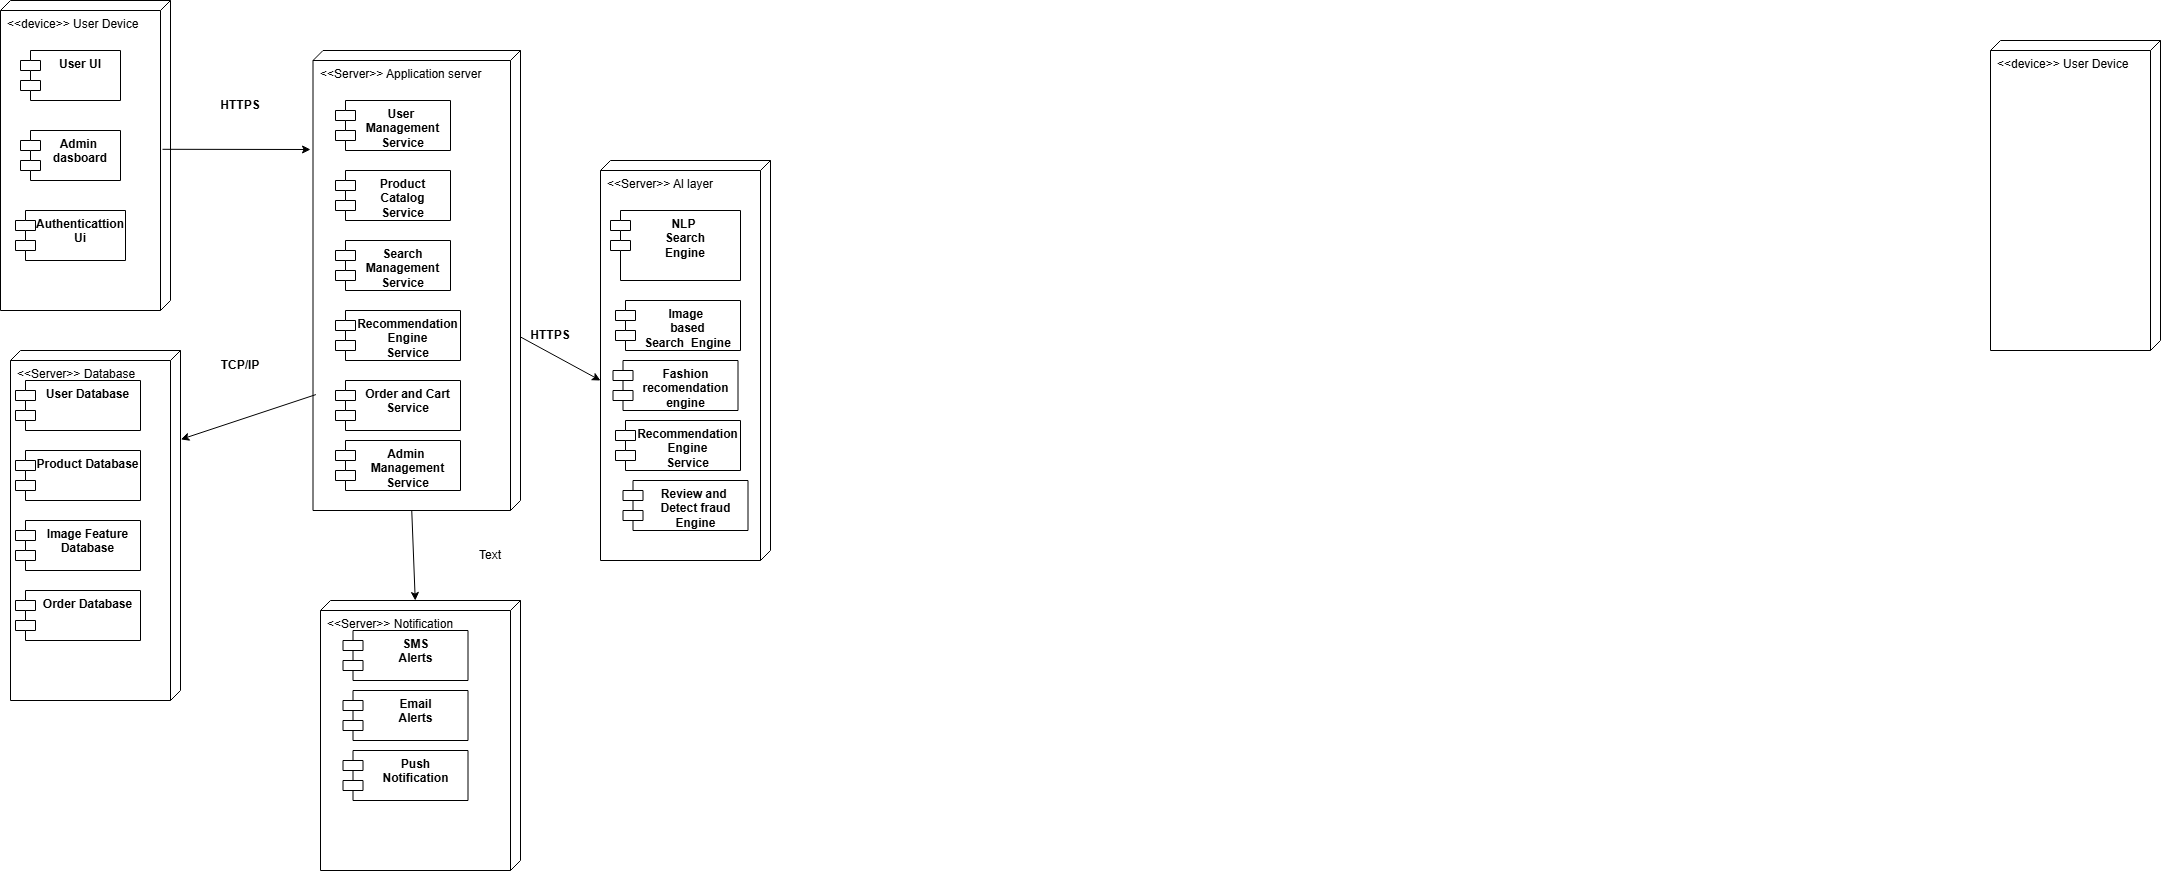

The diagram above was exported from draw.io. Its source (the exported page's mxGraphModel, read from the mxfile embedded in the PNG):
<mxGraphModel dx="983" dy="574" grid="1" gridSize="10" guides="1" tooltips="1" connect="1" arrows="1" fold="1" page="1" pageScale="2" pageWidth="850" pageHeight="1100" math="0" shadow="0">
  <root>
    <mxCell id="0" />
    <mxCell id="1" parent="0" />
    <mxCell id="ykB0VtvCDD9Ylu4jQU0l-1" parent="1" style="verticalAlign=top;align=left;shape=cube;size=10;direction=south;fontStyle=0;html=1;boundedLbl=1;spacingLeft=5;whiteSpace=wrap;" value="&amp;lt;&amp;lt;device&amp;gt;&amp;gt; User Device" vertex="1">
      <mxGeometry height="310" width="170" x="40" y="30" as="geometry" />
    </mxCell>
    <mxCell id="ykB0VtvCDD9Ylu4jQU0l-7" parent="1" style="shape=module;align=left;spacingLeft=20;align=center;verticalAlign=top;whiteSpace=wrap;html=1;" value="&lt;b&gt;Authenticattion&lt;br&gt;Ui&lt;/b&gt;" vertex="1">
      <mxGeometry height="50" width="110" x="55" y="240" as="geometry" />
    </mxCell>
    <mxCell id="ykB0VtvCDD9Ylu4jQU0l-8" parent="1" style="shape=module;align=left;spacingLeft=20;align=center;verticalAlign=top;whiteSpace=wrap;html=1;" value="&lt;b&gt;Admin&amp;nbsp;&lt;br&gt;dasboard&lt;/b&gt;" vertex="1">
      <mxGeometry height="50" width="100" x="60" y="160" as="geometry" />
    </mxCell>
    <mxCell id="ykB0VtvCDD9Ylu4jQU0l-9" parent="1" style="shape=module;align=left;spacingLeft=20;align=center;verticalAlign=top;whiteSpace=wrap;html=1;" value="&lt;b&gt;User UI&lt;/b&gt;" vertex="1">
      <mxGeometry height="50" width="100" x="60" y="80" as="geometry" />
    </mxCell>
    <mxCell id="ykB0VtvCDD9Ylu4jQU0l-11" parent="1" style="verticalAlign=top;align=left;shape=cube;size=10;direction=south;fontStyle=0;html=1;boundedLbl=1;spacingLeft=5;whiteSpace=wrap;" value="&amp;lt;&amp;lt;device&amp;gt;&amp;gt; User Device" vertex="1">
      <mxGeometry height="310" width="170" x="2030" y="70" as="geometry" />
    </mxCell>
    <mxCell id="ykB0VtvCDD9Ylu4jQU0l-12" parent="1" style="verticalAlign=top;align=left;shape=cube;size=10;direction=south;fontStyle=0;html=1;boundedLbl=1;spacingLeft=5;whiteSpace=wrap;" value="&amp;lt;&amp;lt;Server&amp;gt;&amp;gt; Database" vertex="1">
      <mxGeometry height="350" width="170" x="50" y="380" as="geometry" />
    </mxCell>
    <mxCell id="ykB0VtvCDD9Ylu4jQU0l-14" parent="1" style="verticalAlign=top;align=left;shape=cube;size=10;direction=south;fontStyle=0;html=1;boundedLbl=1;spacingLeft=5;whiteSpace=wrap;" value="&amp;lt;&amp;lt;Server&amp;gt;&amp;gt; Application server" vertex="1">
      <mxGeometry height="460" width="207.5" x="352.5" y="80" as="geometry" />
    </mxCell>
    <mxCell id="ykB0VtvCDD9Ylu4jQU0l-15" parent="1" style="shape=module;align=left;spacingLeft=20;align=center;verticalAlign=top;whiteSpace=wrap;html=1;" value="&lt;div&gt;&lt;b&gt;Recommendation&lt;/b&gt;&lt;/div&gt;&lt;div&gt;&lt;b&gt;Engine&lt;/b&gt;&lt;/div&gt;&lt;div&gt;&lt;b&gt;Service&lt;/b&gt;&lt;/div&gt;" vertex="1">
      <mxGeometry height="50" width="125" x="375" y="340" as="geometry" />
    </mxCell>
    <mxCell id="ykB0VtvCDD9Ylu4jQU0l-16" parent="1" style="shape=module;align=left;spacingLeft=20;align=center;verticalAlign=top;whiteSpace=wrap;html=1;" value="&lt;div&gt;&lt;b&gt;Admin&amp;nbsp;&lt;/b&gt;&lt;/div&gt;&lt;div&gt;&lt;b&gt;Management&lt;/b&gt;&lt;/div&gt;&lt;div&gt;&lt;b&gt;Service&lt;/b&gt;&lt;/div&gt;" vertex="1">
      <mxGeometry height="50" width="125" x="375" y="470" as="geometry" />
    </mxCell>
    <mxCell id="ykB0VtvCDD9Ylu4jQU0l-17" parent="1" style="shape=module;align=left;spacingLeft=20;align=center;verticalAlign=top;whiteSpace=wrap;html=1;" value="&lt;b&gt;Order and Cart Service&lt;/b&gt;" vertex="1">
      <mxGeometry height="50" width="125" x="375" y="410" as="geometry" />
    </mxCell>
    <mxCell id="ykB0VtvCDD9Ylu4jQU0l-18" parent="1" style="shape=module;align=left;spacingLeft=20;align=center;verticalAlign=top;whiteSpace=wrap;html=1;" value="&lt;div&gt;&lt;b&gt;Product&lt;/b&gt;&lt;/div&gt;&lt;div&gt;&lt;b&gt;Catalog&lt;/b&gt;&lt;/div&gt;&lt;div&gt;&lt;b&gt;Service&lt;/b&gt;&lt;/div&gt;" vertex="1">
      <mxGeometry height="50" width="115" x="375" y="200" as="geometry" />
    </mxCell>
    <mxCell id="ykB0VtvCDD9Ylu4jQU0l-19" parent="1" style="shape=module;align=left;spacingLeft=20;align=center;verticalAlign=top;whiteSpace=wrap;html=1;" value="&lt;div&gt;&lt;b&gt;Search&lt;/b&gt;&lt;/div&gt;&lt;div&gt;&lt;b&gt;Management&lt;/b&gt;&lt;/div&gt;&lt;div&gt;&lt;b&gt;Service&lt;/b&gt;&lt;/div&gt;" vertex="1">
      <mxGeometry height="50" width="115" x="375" y="270" as="geometry" />
    </mxCell>
    <mxCell id="ykB0VtvCDD9Ylu4jQU0l-20" parent="1" style="shape=module;align=left;spacingLeft=20;align=center;verticalAlign=top;whiteSpace=wrap;html=1;" value="&lt;b&gt;User&amp;nbsp;&lt;br&gt;Management&lt;br&gt;Service&lt;/b&gt;" vertex="1">
      <mxGeometry height="50" width="115" x="375" y="130" as="geometry" />
    </mxCell>
    <mxCell id="ykB0VtvCDD9Ylu4jQU0l-24" parent="1" style="shape=module;align=left;spacingLeft=20;align=center;verticalAlign=top;whiteSpace=wrap;html=1;" value="&lt;div&gt;&lt;b&gt;Product Database&lt;/b&gt;&lt;/div&gt;" vertex="1">
      <mxGeometry height="50" width="125" x="55" y="480" as="geometry" />
    </mxCell>
    <mxCell id="ykB0VtvCDD9Ylu4jQU0l-25" parent="1" style="shape=module;align=left;spacingLeft=20;align=center;verticalAlign=top;whiteSpace=wrap;html=1;" value="&lt;b&gt;Image Feature&lt;br&gt;Database&lt;/b&gt;" vertex="1">
      <mxGeometry height="50" width="125" x="55" y="550" as="geometry" />
    </mxCell>
    <mxCell id="ykB0VtvCDD9Ylu4jQU0l-26" parent="1" style="shape=module;align=left;spacingLeft=20;align=center;verticalAlign=top;whiteSpace=wrap;html=1;" value="&lt;b&gt;User Database&lt;/b&gt;" vertex="1">
      <mxGeometry height="50" width="125" x="55" y="410" as="geometry" />
    </mxCell>
    <mxCell id="ykB0VtvCDD9Ylu4jQU0l-28" parent="1" style="shape=module;align=left;spacingLeft=20;align=center;verticalAlign=top;whiteSpace=wrap;html=1;" value="&lt;b&gt;Order Database&lt;/b&gt;" vertex="1">
      <mxGeometry height="50" width="125" x="55" y="620" as="geometry" />
    </mxCell>
    <mxCell id="ykB0VtvCDD9Ylu4jQU0l-29" parent="1" style="verticalAlign=top;align=left;shape=cube;size=10;direction=south;fontStyle=0;html=1;boundedLbl=1;spacingLeft=5;whiteSpace=wrap;" value="&amp;lt;&amp;lt;Server&amp;gt;&amp;gt; Notification" vertex="1">
      <mxGeometry height="270" width="200" x="360" y="630" as="geometry" />
    </mxCell>
    <mxCell id="ykB0VtvCDD9Ylu4jQU0l-32" parent="1" style="shape=module;align=left;spacingLeft=20;align=center;verticalAlign=top;whiteSpace=wrap;html=1;" value="&lt;div&gt;&lt;b&gt;Email&lt;/b&gt;&lt;/div&gt;&lt;div&gt;&lt;b&gt;Alerts&lt;/b&gt;&lt;/div&gt;" vertex="1">
      <mxGeometry height="50" width="125" x="382.5" y="720" as="geometry" />
    </mxCell>
    <mxCell id="ykB0VtvCDD9Ylu4jQU0l-33" parent="1" style="shape=module;align=left;spacingLeft=20;align=center;verticalAlign=top;whiteSpace=wrap;html=1;" value="&lt;div&gt;&lt;b&gt;Push&lt;/b&gt;&lt;/div&gt;&lt;div&gt;&lt;b&gt;Notification&lt;/b&gt;&lt;/div&gt;" vertex="1">
      <mxGeometry height="50" width="125" x="382.5" y="780" as="geometry" />
    </mxCell>
    <mxCell id="ykB0VtvCDD9Ylu4jQU0l-34" parent="1" style="shape=module;align=left;spacingLeft=20;align=center;verticalAlign=top;whiteSpace=wrap;html=1;" value="&lt;b&gt;SMS&lt;/b&gt;&lt;div&gt;&lt;b&gt;Alerts&lt;/b&gt;&lt;/div&gt;" vertex="1">
      <mxGeometry height="50" width="125" x="382.5" y="660" as="geometry" />
    </mxCell>
    <mxCell id="ykB0VtvCDD9Ylu4jQU0l-36" parent="1" style="verticalAlign=top;align=left;shape=cube;size=10;direction=south;fontStyle=0;html=1;boundedLbl=1;spacingLeft=5;whiteSpace=wrap;" value="&amp;lt;&amp;lt;Server&amp;gt;&amp;gt; Al layer" vertex="1">
      <mxGeometry height="400" width="170" x="640" y="190" as="geometry" />
    </mxCell>
    <mxCell id="ykB0VtvCDD9Ylu4jQU0l-37" parent="1" style="shape=module;align=left;spacingLeft=20;align=center;verticalAlign=top;whiteSpace=wrap;html=1;" value="&lt;b&gt;Image&amp;nbsp;&lt;/b&gt;&lt;div&gt;&lt;b&gt;based&lt;/b&gt;&lt;/div&gt;&lt;div&gt;&lt;b&gt;Search&amp;nbsp; Engine&lt;/b&gt;&lt;/div&gt;" vertex="1">
      <mxGeometry height="50" width="125" x="655" y="330" as="geometry" />
    </mxCell>
    <mxCell id="ykB0VtvCDD9Ylu4jQU0l-38" parent="1" style="shape=module;align=left;spacingLeft=20;align=center;verticalAlign=top;whiteSpace=wrap;html=1;" value="&lt;div&gt;&lt;b&gt;Fashion recomendation engine&lt;/b&gt;&lt;/div&gt;&lt;div&gt;&lt;br&gt;&lt;/div&gt;" vertex="1">
      <mxGeometry height="50" width="125" x="652.5" y="390" as="geometry" />
    </mxCell>
    <mxCell id="ykB0VtvCDD9Ylu4jQU0l-39" parent="1" style="shape=module;align=left;spacingLeft=20;align=center;verticalAlign=top;whiteSpace=wrap;html=1;" value="&lt;b&gt;NLP&amp;nbsp;&lt;br&gt;Search&lt;br&gt;Engine&lt;/b&gt;" vertex="1">
      <mxGeometry height="70" width="130" x="650" y="240" as="geometry" />
    </mxCell>
    <mxCell id="ykB0VtvCDD9Ylu4jQU0l-40" parent="1" style="shape=module;align=left;spacingLeft=20;align=center;verticalAlign=top;whiteSpace=wrap;html=1;" value="&lt;div&gt;&lt;b&gt;Review and&amp;nbsp;&lt;/b&gt;&lt;/div&gt;&lt;div&gt;&lt;b&gt;Detect fraud&lt;/b&gt;&lt;/div&gt;&lt;div&gt;&lt;b&gt;Engine&lt;/b&gt;&lt;/div&gt;" vertex="1">
      <mxGeometry height="50" width="125" x="662.5" y="510" as="geometry" />
    </mxCell>
    <mxCell id="ykB0VtvCDD9Ylu4jQU0l-41" parent="1" style="shape=module;align=left;spacingLeft=20;align=center;verticalAlign=top;whiteSpace=wrap;html=1;" value="&lt;div&gt;&lt;b&gt;Recommendation&lt;/b&gt;&lt;/div&gt;&lt;div&gt;&lt;b&gt;Engine&lt;/b&gt;&lt;/div&gt;&lt;div&gt;&lt;b&gt;Service&lt;/b&gt;&lt;/div&gt;" vertex="1">
      <mxGeometry height="50" width="125" x="655" y="450" as="geometry" />
    </mxCell>
    <mxCell id="ykB0VtvCDD9Ylu4jQU0l-43" edge="1" parent="1" source="ykB0VtvCDD9Ylu4jQU0l-14" style="endArrow=classic;html=1;rounded=0;exitX=0.748;exitY=0.986;exitDx=0;exitDy=0;exitPerimeter=0;entryX=0.254;entryY=-0.002;entryDx=0;entryDy=0;entryPerimeter=0;" target="ykB0VtvCDD9Ylu4jQU0l-12" value="">
      <mxGeometry height="50" relative="1" width="50" as="geometry">
        <mxPoint x="420" y="430" as="sourcePoint" />
        <mxPoint x="470" y="380" as="targetPoint" />
      </mxGeometry>
    </mxCell>
    <mxCell id="ykB0VtvCDD9Ylu4jQU0l-45" edge="1" parent="1" source="ykB0VtvCDD9Ylu4jQU0l-1" style="endArrow=classic;html=1;rounded=0;exitX=0.48;exitY=0.047;exitDx=0;exitDy=0;exitPerimeter=0;" value="">
      <mxGeometry height="50" relative="1" width="50" as="geometry">
        <mxPoint x="420" y="410" as="sourcePoint" />
        <mxPoint x="350" y="179" as="targetPoint" />
      </mxGeometry>
    </mxCell>
    <mxCell id="ykB0VtvCDD9Ylu4jQU0l-46" edge="1" parent="1" source="ykB0VtvCDD9Ylu4jQU0l-14" style="endArrow=classic;html=1;rounded=0;exitX=0;exitY=0;exitDx=460;exitDy=108.75;exitPerimeter=0;" target="ykB0VtvCDD9Ylu4jQU0l-29" value="">
      <mxGeometry height="50" relative="1" width="50" as="geometry">
        <mxPoint x="470" y="550" as="sourcePoint" />
        <mxPoint x="470" y="530" as="targetPoint" />
      </mxGeometry>
    </mxCell>
    <mxCell id="ykB0VtvCDD9Ylu4jQU0l-47" edge="1" parent="1" source="ykB0VtvCDD9Ylu4jQU0l-14" style="endArrow=classic;html=1;rounded=0;entryX=0.55;entryY=1;entryDx=0;entryDy=0;entryPerimeter=0;" target="ykB0VtvCDD9Ylu4jQU0l-36" value="">
      <mxGeometry height="50" relative="1" width="50" as="geometry">
        <mxPoint x="570" y="360" as="sourcePoint" />
        <mxPoint x="480" y="320" as="targetPoint" />
      </mxGeometry>
    </mxCell>
    <mxCell id="ykB0VtvCDD9Ylu4jQU0l-48" parent="1" style="text;html=1;whiteSpace=wrap;strokeColor=none;fillColor=none;align=center;verticalAlign=middle;rounded=0;" value="&lt;b&gt;HTTPS&lt;/b&gt;" vertex="1">
      <mxGeometry height="30" width="60" x="250" y="120" as="geometry" />
    </mxCell>
    <mxCell id="ykB0VtvCDD9Ylu4jQU0l-50" parent="1" style="text;html=1;whiteSpace=wrap;strokeColor=none;fillColor=none;align=center;verticalAlign=middle;rounded=0;" value="&lt;b&gt;TCP/IP&lt;/b&gt;" vertex="1">
      <mxGeometry height="30" width="60" x="250" y="380" as="geometry" />
    </mxCell>
    <mxCell id="ykB0VtvCDD9Ylu4jQU0l-51" parent="1" style="text;html=1;whiteSpace=wrap;strokeColor=none;fillColor=none;align=center;verticalAlign=middle;rounded=0;" value="&lt;b&gt;HTTPS&lt;/b&gt;" vertex="1">
      <mxGeometry height="30" width="60" x="560" y="350" as="geometry" />
    </mxCell>
    <mxCell id="ykB0VtvCDD9Ylu4jQU0l-52" parent="1" style="text;html=1;whiteSpace=wrap;strokeColor=none;fillColor=none;align=center;verticalAlign=middle;rounded=0;" value="Text" vertex="1">
      <mxGeometry height="30" width="60" x="500" y="570" as="geometry" />
    </mxCell>
  </root>
</mxGraphModel>